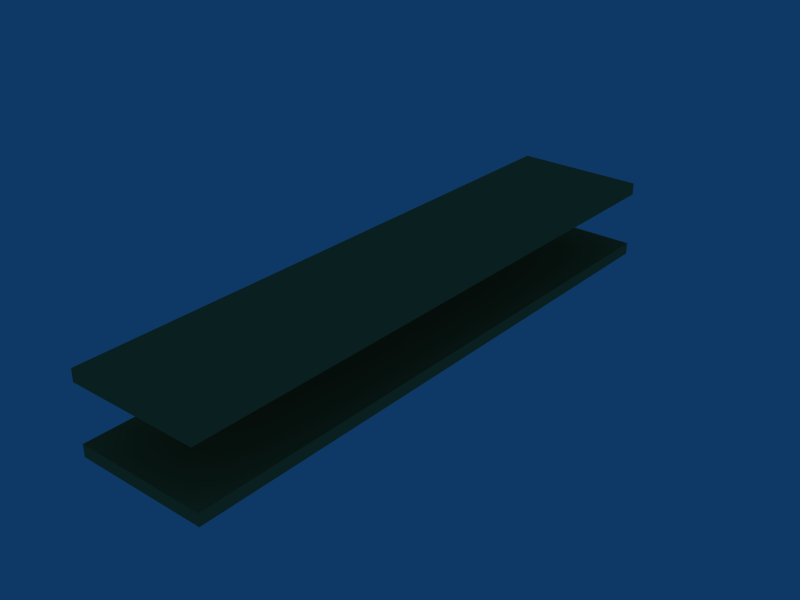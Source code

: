 # Source: shelf.blend  (saved by Blender 2.49.2; exported with 4.5.12 LTS)
import bpy
from mathutils import Matrix  # noqa: F401  (used for matrix-valued properties, if any)

bpy.ops.wm.read_factory_settings(use_empty=True)
scene = bpy.context.scene
scene.name = 'Scene'

# ---- collections
col_collection_1 = bpy.data.collections.new('Collection 1'); scene.collection.children.link(col_collection_1)

# ---- materials (node trees are filled in below, after node groups)
mat_material_001 = bpy.data.materials.new('Material.001')
mat_material_001.alpha_threshold = 0.0
mat_material_001.diffuse_color = (0.6908, 0.5524, 0.3022, 1.0)
mat_material_001.roughness = 0.5
mat_material_001.line_color = (0.0, 0.0, 0.0, 1.0)

# ---- material node trees

# ---- world
world_world = bpy.data.worlds.new('World'); scene.world = world_world
world_world.color = (0.05656, 0.2208, 0.4)
world_world.use_sun_shadow = False
world_world.sun_shadow_jitter_overblur = 0.0
world_world.cycles.sampling_method = 'MANUAL'
world_world.cycles.sample_map_resolution = 256

# ---- meshes
me_cube_002 = bpy.data.meshes.new('Cube.002')
me_cube_002.from_pydata([(0.9827, 7.911, -0.9827), (0.9827, -0.9827, -0.9827), (-0.9827, -0.9827, -0.9827), (-0.9827, 7.911, -0.9827), (0.9827, 7.911, -0.8042), (0.9827, -0.9827, -0.8042), (-0.9827, -0.9827, -0.8042), (-0.9827, 7.911, -0.8042)], [], [(0, 1, 2, 3), (4, 7, 6, 5), (0, 4, 5, 1), (1, 5, 6, 2), (2, 6, 7, 3), (4, 0, 3, 7)])
_uv = me_cube_002.uv_layers.new(name='UVTex')
_uv.uv.foreach_set('vector', [0.0, 0.0, 1.0, 0.0, 1.0, 1.0, 0.0, 1.0, 0.0, 0.0, 1.0, 0.0, 1.0, 1.0, 0.0, 1.0, 0.0, 0.0, 1.0, 0.0, 1.0, 1.0, 0.0, 1.0, 0.0, 0.0, 1.0, 0.0, 1.0, 1.0, 0.0, 1.0, 0.0, 0.0, 1.0, 0.0, 1.0, 1.0, 0.0, 1.0, 0.0, 0.0, 1.0, 0.0, 1.0, 1.0, 0.0, 1.0])
_ca = me_cube_002.color_attributes.new('Col', 'BYTE_COLOR', 'CORNER')
_ca.data.foreach_set('color', [1.0, 1.0, 1.0, 1.0, 1.0, 1.0, 1.0, 1.0, 1.0, 1.0, 1.0, 1.0, 1.0, 1.0, 1.0, 1.0, 1.0, 1.0, 1.0, 1.0, 1.0, 1.0, 1.0, 1.0, 1.0, 1.0, 1.0, 1.0, 1.0, 1.0, 1.0, 1.0, 1.0, 1.0, 1.0, 1.0, 1.0, 1.0, 1.0, 1.0, 1.0, 1.0, 1.0, 1.0, 1.0, 1.0, 1.0, 1.0, 1.0, 1.0, 1.0, 1.0, 1.0, 1.0, 1.0, 1.0, 1.0, 1.0, 1.0, 1.0, 1.0, 1.0, 1.0, 1.0, 1.0, 1.0, 1.0, 1.0, 1.0, 1.0, 1.0, 1.0, 1.0, 1.0, 1.0, 1.0, 1.0, 1.0, 1.0, 1.0, 1.0, 1.0, 1.0, 1.0, 1.0, 1.0, 1.0, 1.0, 1.0, 1.0, 1.0, 1.0, 1.0, 1.0, 1.0, 1.0])
me_cube_002.materials.append(mat_material_001)
me_cube_002.use_remesh_preserve_volume = False
me_cube_002.use_remesh_preserve_attributes = False
me_cube_002.use_mirror_vertex_groups = False
me_cube_002.update()
me_cube_001 = bpy.data.meshes.new('Cube.001')
me_cube_001.from_pydata([(0.9827, 7.894, -0.9827), (0.9827, -0.9827, -0.9827), (-0.9827, -0.9827, -0.9827), (-0.9827, 7.894, -0.9827), (0.9827, 7.894, -0.8042), (0.9827, -0.9827, -0.8042), (-0.9827, -0.9827, -0.8042), (-0.9827, 7.894, -0.8042)], [], [(0, 1, 2, 3), (4, 7, 6, 5), (0, 4, 5, 1), (1, 5, 6, 2), (2, 6, 7, 3), (4, 0, 3, 7)])
_uv = me_cube_001.uv_layers.new(name='UVTex')
_uv.uv.foreach_set('vector', [0.0, 0.0, 1.0, 0.0, 1.0, 1.0, 0.0, 1.0, 0.0, 0.0, 1.0, 0.0, 1.0, 1.0, 0.0, 1.0, 0.0, 0.0, 1.0, 0.0, 1.0, 1.0, 0.0, 1.0, 0.0, 0.0, 1.0, 0.0, 1.0, 1.0, 0.0, 1.0, 0.0, 0.0, 1.0, 0.0, 1.0, 1.0, 0.0, 1.0, 0.0, 0.0, 1.0, 0.0, 1.0, 1.0, 0.0, 1.0])
_ca = me_cube_001.color_attributes.new('Col', 'BYTE_COLOR', 'CORNER')
_ca.data.foreach_set('color', [1.0, 1.0, 1.0, 1.0, 1.0, 1.0, 1.0, 1.0, 1.0, 1.0, 1.0, 1.0, 1.0, 1.0, 1.0, 1.0, 1.0, 1.0, 1.0, 1.0, 1.0, 1.0, 1.0, 1.0, 1.0, 1.0, 1.0, 1.0, 1.0, 1.0, 1.0, 1.0, 1.0, 1.0, 1.0, 1.0, 1.0, 1.0, 1.0, 1.0, 1.0, 1.0, 1.0, 1.0, 1.0, 1.0, 1.0, 1.0, 1.0, 1.0, 1.0, 1.0, 1.0, 1.0, 1.0, 1.0, 1.0, 1.0, 1.0, 1.0, 1.0, 1.0, 1.0, 1.0, 1.0, 1.0, 1.0, 1.0, 1.0, 1.0, 1.0, 1.0, 1.0, 1.0, 1.0, 1.0, 1.0, 1.0, 1.0, 1.0, 1.0, 1.0, 1.0, 1.0, 1.0, 1.0, 1.0, 1.0, 1.0, 1.0, 1.0, 1.0, 1.0, 1.0, 1.0, 1.0])
me_cube_001.materials.append(mat_material_001)
me_cube_001.use_remesh_preserve_volume = False
me_cube_001.use_remesh_preserve_attributes = False
me_cube_001.use_mirror_vertex_groups = False
me_cube_001.update()

# ---- objects
ob_cube_001 = bpy.data.objects.new('Cube.001', me_cube_002)
ob_cube = bpy.data.objects.new('Cube', me_cube_001)

# ---- transforms, parenting, visibility, modifiers, constraints
ob_cube_001.location = (0.0, 0.0, 2.021)
ob_cube_001.lock_rotations_4d = False
ob_cube_001.empty_display_type = 'ARROWS'
ob_cube_001.lineart.crease_threshold = 0.0
ob_cube.location = (0.0, 0.0, 1.021)
ob_cube.lock_rotations_4d = False
ob_cube.empty_display_type = 'ARROWS'
ob_cube.lineart.crease_threshold = 0.0

# ---- collection membership
col_collection_1.objects.link(ob_cube_001)
col_collection_1.objects.link(ob_cube)

# ---- scene / render settings (as saved in the file)
scene.frame_start = 1; scene.frame_end = 250; scene.frame_set(1)
scene.render.engine = 'BLENDER_EEVEE_NEXT'
scene.render.image_settings.file_format = 'JPEG'
scene.render.image_settings.color_mode = 'RGB'
scene.render.image_settings.compression = 90
scene.render.resolution_x = 800
scene.render.resolution_y = 600
scene.render.pixel_aspect_x = 100.0
scene.render.pixel_aspect_y = 100.0
scene.render.fps = 25
scene.render.dither_intensity = 0.0
scene.render.use_compositing = False
scene.render.use_sequencer = False
scene.render.bake_margin = 2
scene.render.bake_bias = 0.0
scene.render.use_stamp_time = False
scene.render.use_stamp_date = False
scene.render.use_stamp_frame = False
scene.render.use_stamp_camera = False
scene.render.use_stamp_scene = False
scene.render.use_stamp_filename = False
scene.render.use_stamp_render_time = False
scene.render.stamp_font_size = 0
scene.cycles.use_denoising = False
scene.cycles.samples = 10
scene.cycles.sampling_pattern = 'TABULATED_SOBOL'
scene.cycles.light_sampling_threshold = 0.0
scene.cycles.use_adaptive_sampling = False
scene.cycles.use_light_tree = False
scene.cycles.blur_glossy = 0.0
scene.cycles.volume_bounces = 1
scene.cycles.pixel_filter_type = 'GAUSSIAN'
scene.cycles.sample_clamp_indirect = 0.0
scene.view_settings.view_transform = 'Raw'
bpy.context.view_layer.update()

# ---- added for rendering (the .blend has no active camera): camera
cam_auto = bpy.data.cameras.new('AutoCamera')
cam_auto.lens = 50.0
cam_auto.sensor_width = 36.0
cam_auto.clip_end = 1000.0
ob_auto_camera = bpy.data.objects.new('AutoCamera', cam_auto)
scene.collection.objects.link(ob_auto_camera)
ob_auto_camera.location = (8.49726, -6.73263, 7.42544)
ob_auto_camera.rotation_euler = (1.09748, -7.21219e-08, 0.694738)
scene.camera = ob_auto_camera
bpy.context.view_layer.update()

